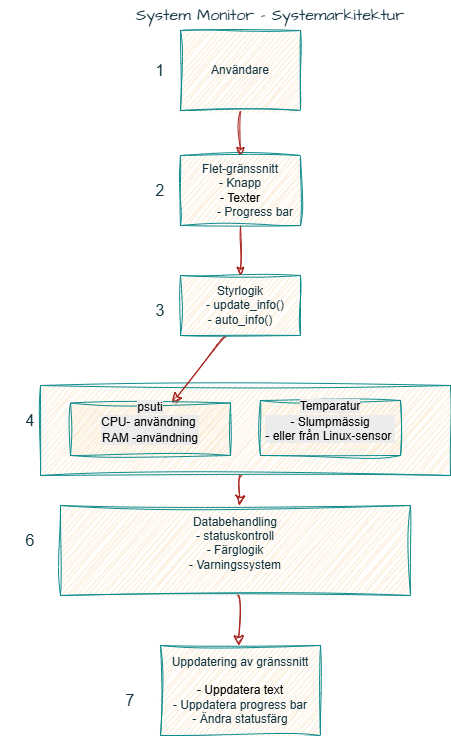

The diagram above was exported from draw.io. Its source (the exported page's mxGraphModel, read from the mxfile embedded in the PNG):
<mxGraphModel dx="1544" dy="2079" grid="1" gridSize="10" guides="1" tooltips="1" connect="1" arrows="1" fold="1" page="1" pageScale="1" pageWidth="827" pageHeight="1169" math="0" shadow="0">
  <root>
    <mxCell id="0" />
    <mxCell id="1" parent="0" />
    <mxCell id="2" edge="1" parent="1" source="3" style="edgeStyle=none;curved=1;rounded=0;sketch=1;hachureGap=4;jiggle=2;curveFitting=1;orthogonalLoop=1;jettySize=auto;html=1;fontFamily=Architects Daughter;fontSource=https%3A%2F%2Ffonts.googleapis.com%2Fcss%3Ffamily%3DArchitects%2BDaughter;fontSize=12;startSize=8;endSize=8;labelBackgroundColor=none;fontColor=default;strokeColor=#A8201A;" target="12" value="">
      <mxGeometry relative="1" as="geometry" />
    </mxCell>
    <mxCell id="3" parent="1" style="rounded=0;whiteSpace=wrap;html=1;sketch=1;hachureGap=4;jiggle=2;curveFitting=1;fontFamily=Architects Daughter;fontSource=https%3A%2F%2Ffonts.googleapis.com%2Fcss%3Ffamily%3DArchitects%2BDaughter;labelBackgroundColor=none;fillColor=#FAE5C7;strokeColor=#0F8B8D;fontColor=#143642;" value="&lt;div&gt;&lt;br&gt;&lt;/div&gt;" vertex="1">
      <mxGeometry height="90" width="410" x="40" y="-770" as="geometry" />
    </mxCell>
    <mxCell id="4" edge="1" parent="1" style="edgeStyle=orthogonalEdgeStyle;rounded=0;orthogonalLoop=1;jettySize=auto;html=1;exitX=0.5;exitY=1;exitDx=0;exitDy=0;sketch=1;curveFitting=1;jiggle=2;labelBackgroundColor=none;fontColor=default;strokeColor=#A8201A;">
      <mxGeometry relative="1" as="geometry">
        <mxPoint x="130" y="-530" as="sourcePoint" />
        <mxPoint x="130" y="-530" as="targetPoint" />
      </mxGeometry>
    </mxCell>
    <mxCell id="5" edge="1" parent="1" source="6" style="edgeStyle=none;curved=1;rounded=0;sketch=1;hachureGap=4;jiggle=2;curveFitting=1;orthogonalLoop=1;jettySize=auto;html=1;fontFamily=Architects Daughter;fontSource=https%3A%2F%2Ffonts.googleapis.com%2Fcss%3Ffamily%3DArchitects%2BDaughter;fontSize=12;startSize=8;endSize=8;exitX=0.379;exitY=1.027;exitDx=0;exitDy=0;exitPerimeter=0;labelBackgroundColor=none;fontColor=default;strokeColor=#A8201A;" target="23" value="">
      <mxGeometry relative="1" as="geometry">
        <mxPoint x="230" y="-810" as="sourcePoint" />
      </mxGeometry>
    </mxCell>
    <mxCell id="6" parent="1" style="rounded=0;whiteSpace=wrap;html=1;sketch=1;curveFitting=1;jiggle=2;labelBackgroundColor=none;fillColor=#FAE5C7;strokeColor=#0F8B8D;fontColor=#143642;" value="Styrlogik&lt;div&gt;&amp;nbsp; &amp;nbsp;- update_info()&lt;/div&gt;&lt;div&gt;- auto_info()&lt;/div&gt;" vertex="1">
      <mxGeometry height="60" width="120" x="180" y="-880" as="geometry" />
    </mxCell>
    <mxCell id="7" edge="1" parent="1" source="8" style="edgeStyle=orthogonalEdgeStyle;rounded=0;orthogonalLoop=1;jettySize=auto;html=1;fontFamily=Helvetica;fontSize=12;fontColor=default;sketch=1;curveFitting=1;jiggle=2;labelBackgroundColor=none;strokeColor=#A8201A;" target="6" value="">
      <mxGeometry relative="1" as="geometry" />
    </mxCell>
    <mxCell id="8" parent="1" style="rounded=0;whiteSpace=wrap;html=1;sketch=1;curveFitting=1;jiggle=2;labelBackgroundColor=none;fillColor=#FAE5C7;strokeColor=#0F8B8D;fontColor=#143642;" value="Flet-gränssnitt&lt;div&gt;- Knapp&lt;/div&gt;&lt;div&gt;&lt;span style=&quot;background-color: transparent; color: light-dark(rgb(0, 0, 0), rgb(255, 255, 255));&quot;&gt;- Texter&lt;/span&gt;&lt;/div&gt;&lt;div&gt;&amp;nbsp; &amp;nbsp; &amp;nbsp; &amp;nbsp; &amp;nbsp; - Progress bar&amp;nbsp;&lt;/div&gt;" vertex="1">
      <mxGeometry height="70" width="120" x="180" y="-1000" as="geometry" />
    </mxCell>
    <mxCell id="9" edge="1" parent="1" source="10" style="edgeStyle=orthogonalEdgeStyle;rounded=0;orthogonalLoop=1;jettySize=auto;html=1;fontFamily=Helvetica;fontSize=12;fontColor=default;sketch=1;curveFitting=1;jiggle=2;labelBackgroundColor=none;strokeColor=#A8201A;" target="8" value="">
      <mxGeometry relative="1" as="geometry" />
    </mxCell>
    <mxCell id="10" parent="1" style="rounded=0;whiteSpace=wrap;html=1;sketch=1;curveFitting=1;jiggle=2;labelBackgroundColor=none;fillColor=#FAE5C7;strokeColor=#0F8B8D;fontColor=#143642;" value="Användare" vertex="1">
      <mxGeometry height="80" width="120" x="180" y="-1125" as="geometry" />
    </mxCell>
    <mxCell id="11" edge="1" parent="1" source="12" style="edgeStyle=none;curved=1;rounded=0;orthogonalLoop=1;jettySize=auto;html=1;fontSize=12;startSize=8;endSize=8;sketch=1;curveFitting=1;jiggle=2;labelBackgroundColor=none;fontColor=default;strokeColor=#A8201A;" target="15" value="">
      <mxGeometry relative="1" as="geometry" />
    </mxCell>
    <mxCell id="12" parent="1" style="rounded=0;whiteSpace=wrap;html=1;sketch=1;curveFitting=1;jiggle=2;labelBackgroundColor=none;fillColor=#FAE5C7;strokeColor=#0F8B8D;fontColor=#143642;" value="Databehandling&lt;div&gt;- statuskontroll&lt;/div&gt;&lt;div&gt;- Färglogik&lt;/div&gt;&lt;div&gt;- Varningssystem&lt;/div&gt;&lt;div&gt;&lt;br&gt;&lt;/div&gt;" vertex="1">
      <mxGeometry height="90" width="350" x="60" y="-650" as="geometry" />
    </mxCell>
    <mxCell id="13" edge="1" parent="1" source="8" style="edgeStyle=orthogonalEdgeStyle;rounded=0;orthogonalLoop=1;jettySize=auto;html=1;exitX=0.5;exitY=1;exitDx=0;exitDy=0;sketch=1;curveFitting=1;jiggle=2;labelBackgroundColor=none;fontColor=default;strokeColor=#A8201A;" target="8">
      <mxGeometry relative="1" as="geometry" />
    </mxCell>
    <mxCell id="14" edge="1" parent="1" source="8" style="edgeStyle=orthogonalEdgeStyle;rounded=0;orthogonalLoop=1;jettySize=auto;html=1;exitX=0.5;exitY=1;exitDx=0;exitDy=0;fontFamily=Helvetica;fontSize=12;fontColor=default;sketch=1;curveFitting=1;jiggle=2;labelBackgroundColor=none;strokeColor=#A8201A;" target="8">
      <mxGeometry relative="1" as="geometry" />
    </mxCell>
    <mxCell id="15" parent="1" style="whiteSpace=wrap;html=1;rounded=0;sketch=1;curveFitting=1;jiggle=2;labelBackgroundColor=none;fillColor=#FAE5C7;strokeColor=#0F8B8D;fontColor=#143642;" value="Uppdatering av gränssnitt&lt;div&gt;&lt;span style=&quot;background-color: transparent; color: light-dark(rgb(0, 0, 0), rgb(255, 255, 255));&quot;&gt;&lt;br&gt;&lt;/span&gt;&lt;/div&gt;&lt;div&gt;&lt;span style=&quot;background-color: transparent; color: light-dark(rgb(0, 0, 0), rgb(255, 255, 255));&quot;&gt;- Uppdatera text&lt;/span&gt;&lt;div&gt;- Uppdatera progress bar&lt;/div&gt;&lt;div&gt;- Ändra statusfärg&lt;/div&gt;&lt;/div&gt;" vertex="1">
      <mxGeometry height="90" width="160" x="160" y="-510" as="geometry" />
    </mxCell>
    <mxCell id="16" parent="1" style="text;html=1;whiteSpace=wrap;strokeColor=none;fillColor=none;align=center;verticalAlign=middle;rounded=0;fontSize=16;sketch=1;curveFitting=1;jiggle=2;labelBackgroundColor=none;fontColor=#143642;" value="1" vertex="1">
      <mxGeometry height="30" width="60" x="130" y="-1100" as="geometry" />
    </mxCell>
    <mxCell id="17" parent="1" style="text;html=1;whiteSpace=wrap;strokeColor=none;fillColor=none;align=center;verticalAlign=middle;rounded=0;fontSize=16;sketch=1;curveFitting=1;jiggle=2;labelBackgroundColor=none;fontColor=#143642;" value="2" vertex="1">
      <mxGeometry height="30" width="60" x="130" y="-980" as="geometry" />
    </mxCell>
    <mxCell id="18" parent="1" style="text;html=1;whiteSpace=wrap;strokeColor=none;fillColor=none;align=center;verticalAlign=middle;rounded=0;fontSize=16;sketch=1;curveFitting=1;jiggle=2;labelBackgroundColor=none;fontColor=#143642;" value="3" vertex="1">
      <mxGeometry height="30" width="60" x="130" y="-860" as="geometry" />
    </mxCell>
    <mxCell id="19" parent="1" style="text;html=1;whiteSpace=wrap;strokeColor=none;fillColor=none;align=center;verticalAlign=middle;rounded=0;fontSize=16;sketch=1;curveFitting=1;jiggle=2;labelBackgroundColor=none;fontColor=#143642;" value="4" vertex="1">
      <mxGeometry height="30" width="60" y="-750" as="geometry" />
    </mxCell>
    <mxCell id="20" parent="1" style="text;html=1;whiteSpace=wrap;strokeColor=none;fillColor=none;align=center;verticalAlign=middle;rounded=0;fontSize=16;sketch=1;curveFitting=1;jiggle=2;labelBackgroundColor=none;fontColor=#143642;" value="6" vertex="1">
      <mxGeometry height="30" width="60" y="-630" as="geometry" />
    </mxCell>
    <mxCell id="21" parent="1" style="text;html=1;whiteSpace=wrap;strokeColor=none;fillColor=none;align=center;verticalAlign=middle;rounded=0;fontSize=16;sketch=1;curveFitting=1;jiggle=2;labelBackgroundColor=none;fontColor=#143642;" value="7" vertex="1">
      <mxGeometry height="30" width="60" x="100" y="-470" as="geometry" />
    </mxCell>
    <mxCell id="22" parent="1" style="rounded=0;whiteSpace=wrap;html=1;sketch=1;hachureGap=4;jiggle=2;curveFitting=1;fontFamily=Architects Daughter;fontSource=https%3A%2F%2Ffonts.googleapis.com%2Fcss%3Ffamily%3DArchitects%2BDaughter;labelBackgroundColor=none;fillColor=#FAE5C7;strokeColor=#0F8B8D;fontColor=#143642;" value="&#10;&lt;span style=&quot;color: rgb(0, 0, 0); font-family: Helvetica; font-size: 12px; font-style: normal; font-variant-ligatures: normal; font-variant-caps: normal; font-weight: 400; letter-spacing: normal; orphans: 2; text-align: center; text-indent: 0px; text-transform: none; widows: 2; word-spacing: 0px; -webkit-text-stroke-width: 0px; white-space: normal; background-color: rgb(236, 236, 236); text-decoration-thickness: initial; text-decoration-style: initial; text-decoration-color: initial; display: inline !important; float: none;&quot;&gt;Temparatur&lt;/span&gt;&lt;div style=&quot;forced-color-adjust: none; color: rgb(0, 0, 0); font-family: Helvetica; font-size: 12px; font-style: normal; font-variant-ligatures: normal; font-variant-caps: normal; font-weight: 400; letter-spacing: normal; orphans: 2; text-align: center; text-indent: 0px; text-transform: none; widows: 2; word-spacing: 0px; -webkit-text-stroke-width: 0px; white-space: normal; background-color: rgb(236, 236, 236); text-decoration-thickness: initial; text-decoration-style: initial; text-decoration-color: initial;&quot;&gt;&lt;div style=&quot;forced-color-adjust: none;&quot;&gt;- Slumpmässig&lt;/div&gt;&lt;div style=&quot;forced-color-adjust: none;&quot;&gt;- eller från Linux-sensor&amp;nbsp;&lt;/div&gt;&lt;/div&gt;&#10;&#10;" vertex="1">
      <mxGeometry height="55" width="140" x="260" y="-755" as="geometry" />
    </mxCell>
    <mxCell id="23" parent="1" style="rounded=0;whiteSpace=wrap;html=1;sketch=1;hachureGap=4;jiggle=2;curveFitting=1;fontFamily=Architects Daughter;fontSource=https%3A%2F%2Ffonts.googleapis.com%2Fcss%3Ffamily%3DArchitects%2BDaughter;labelBackgroundColor=none;fillColor=#FAE5C7;strokeColor=#0F8B8D;fontColor=#143642;" value="&lt;br&gt;&lt;span style=&quot;forced-color-adjust: none; color: rgb(0, 0, 0); font-size: 12px; font-style: normal; font-variant-ligatures: normal; font-variant-caps: normal; font-weight: 400; letter-spacing: normal; orphans: 2; text-align: center; text-indent: 0px; text-transform: none; widows: 2; word-spacing: 0px; -webkit-text-stroke-width: 0px; white-space: normal; text-decoration-thickness: initial; text-decoration-style: initial; text-decoration-color: initial; font-family: Helvetica; background-color: rgb(236, 236, 236); float: none; display: inline !important;&quot;&gt;psuti&lt;/span&gt;&lt;div style=&quot;forced-color-adjust: none; color: rgb(0, 0, 0); font-family: &amp;quot;Architects Daughter&amp;quot;; font-size: 12px; font-style: normal; font-variant-ligatures: normal; font-variant-caps: normal; font-weight: 400; letter-spacing: normal; orphans: 2; text-align: center; text-indent: 0px; text-transform: none; widows: 2; word-spacing: 0px; -webkit-text-stroke-width: 0px; white-space: normal; background-color: rgb(236, 236, 236); text-decoration-thickness: initial; text-decoration-style: initial; text-decoration-color: initial;&quot;&gt;&lt;span style=&quot;forced-color-adjust: none; background-color: transparent; color: light-dark(rgb(0, 0, 0), rgb(255, 255, 255)); font-family: Helvetica;&quot;&gt;CPU- användning&amp;nbsp;&lt;/span&gt;&lt;div style=&quot;forced-color-adjust: none; color: rgb(0, 0, 0); font-family: Helvetica; font-size: 12px; font-style: normal; font-variant-ligatures: normal; font-variant-caps: normal; font-weight: 400; letter-spacing: normal; orphans: 2; text-align: center; text-indent: 0px; text-transform: none; widows: 2; word-spacing: 0px; -webkit-text-stroke-width: 0px; white-space: normal; background-color: rgb(236, 236, 236); text-decoration-thickness: initial; text-decoration-style: initial; text-decoration-color: initial;&quot;&gt;&lt;div style=&quot;forced-color-adjust: none;&quot;&gt;RAM -användning&lt;/div&gt;&lt;/div&gt;&lt;/div&gt;&lt;br class=&quot;Apple-interchange-newline&quot;&gt;&lt;div&gt;&lt;br/&gt;&lt;/div&gt;" vertex="1">
      <mxGeometry height="52.5" width="160" x="70" y="-752.5" as="geometry" />
    </mxCell>
    <mxCell id="24" parent="1" style="text;html=1;whiteSpace=wrap;strokeColor=none;fillColor=none;align=center;verticalAlign=middle;rounded=0;fontSize=16;fontFamily=Architects Daughter;fontSource=https%3A%2F%2Ffonts.googleapis.com%2Fcss%3Ffamily%3DArchitects%2BDaughter;labelBackgroundColor=none;fontColor=#143642;" value="System Monitor – Systemarkitektur" vertex="1">
      <mxGeometry height="30" width="320" x="110" y="-1155" as="geometry" />
    </mxCell>
  </root>
</mxGraphModel>